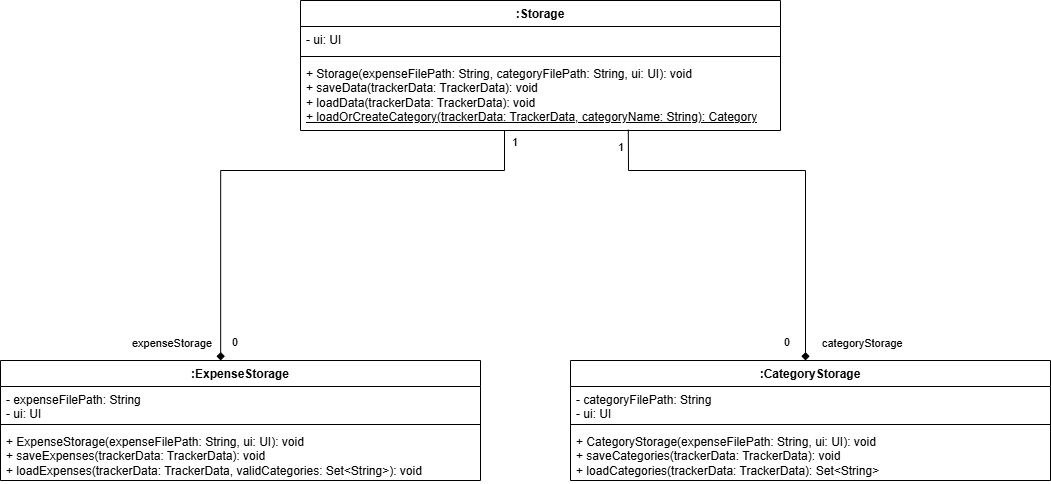

The diagram above was exported from draw.io. Its source (the exported page's mxGraphModel, read from the mxfile embedded in the PNG):
<mxGraphModel dx="1728" dy="915" grid="1" gridSize="10" guides="1" tooltips="1" connect="1" arrows="1" fold="1" page="1" pageScale="1" pageWidth="827" pageHeight="1169" math="0" shadow="0">
  <root>
    <mxCell id="WIyWlLk6GJQsqaUBKTNV-0" />
    <mxCell id="WIyWlLk6GJQsqaUBKTNV-1" parent="WIyWlLk6GJQsqaUBKTNV-0" />
    <mxCell id="w6qZZPQzOeb70U9NPWaM-21" value="expenseStorage" style="endArrow=diamond;endFill=1;html=1;edgeStyle=orthogonalEdgeStyle;align=left;verticalAlign=top;rounded=0;entryX=0.511;entryY=0;entryDx=0;entryDy=0;entryPerimeter=0;exitX=0.425;exitY=0.997;exitDx=0;exitDy=0;exitPerimeter=0;" parent="WIyWlLk6GJQsqaUBKTNV-1" source="w6qZZPQzOeb70U9NPWaM-27" edge="1">
      <mxGeometry x="0.8833" y="-90" relative="1" as="geometry">
        <mxPoint x="587" y="440" as="sourcePoint" />
        <mxPoint x="270.1700000000001" y="650" as="targetPoint" />
        <Array as="points">
          <mxPoint x="554" y="460" />
          <mxPoint x="270" y="460" />
        </Array>
        <mxPoint as="offset" />
      </mxGeometry>
    </mxCell>
    <mxCell id="w6qZZPQzOeb70U9NPWaM-24" value=":Storage" style="swimlane;fontStyle=1;align=center;verticalAlign=top;childLayout=stackLayout;horizontal=1;startSize=26;horizontalStack=0;resizeParent=1;resizeParentMax=0;resizeLast=0;collapsible=1;marginBottom=0;whiteSpace=wrap;html=1;" parent="WIyWlLk6GJQsqaUBKTNV-1" vertex="1">
      <mxGeometry x="350" y="290" width="480" height="130" as="geometry" />
    </mxCell>
    <mxCell id="w6qZZPQzOeb70U9NPWaM-25" value="- ui: UI" style="text;strokeColor=none;fillColor=none;align=left;verticalAlign=top;spacingLeft=4;spacingRight=4;overflow=hidden;rotatable=0;points=[[0,0.5],[1,0.5]];portConstraint=eastwest;whiteSpace=wrap;html=1;" parent="w6qZZPQzOeb70U9NPWaM-24" vertex="1">
      <mxGeometry y="26" width="480" height="26" as="geometry" />
    </mxCell>
    <mxCell id="w6qZZPQzOeb70U9NPWaM-26" value="" style="line;strokeWidth=1;fillColor=none;align=left;verticalAlign=middle;spacingTop=-1;spacingLeft=3;spacingRight=3;rotatable=0;labelPosition=right;points=[];portConstraint=eastwest;strokeColor=inherit;" parent="w6qZZPQzOeb70U9NPWaM-24" vertex="1">
      <mxGeometry y="52" width="480" height="8" as="geometry" />
    </mxCell>
    <mxCell id="w6qZZPQzOeb70U9NPWaM-27" value="+ Storage(expenseFilePath: String, categoryFilePath: String, ui: UI): void&lt;div&gt;+ saveData(trackerData: TrackerData): void&lt;/div&gt;&lt;div&gt;+ loadData(trackerData: TrackerData): void&lt;/div&gt;&lt;div&gt;&lt;u&gt;+ loadOrCreateCategory(trackerData: TrackerData, categoryName: String): Category&lt;/u&gt;&lt;/div&gt;" style="text;strokeColor=none;fillColor=none;align=left;verticalAlign=top;spacingLeft=4;spacingRight=4;overflow=hidden;rotatable=0;points=[[0,0.5],[1,0.5]];portConstraint=eastwest;whiteSpace=wrap;html=1;" parent="w6qZZPQzOeb70U9NPWaM-24" vertex="1">
      <mxGeometry y="60" width="480" height="70" as="geometry" />
    </mxCell>
    <mxCell id="w6qZZPQzOeb70U9NPWaM-28" value="categoryStorage" style="endArrow=diamond;endFill=1;html=1;edgeStyle=orthogonalEdgeStyle;align=left;verticalAlign=top;rounded=0;entryX=0.5;entryY=0;entryDx=0;entryDy=0;exitX=0.683;exitY=0.989;exitDx=0;exitDy=0;exitPerimeter=0;" parent="WIyWlLk6GJQsqaUBKTNV-1" source="w6qZZPQzOeb70U9NPWaM-27" edge="1">
      <mxGeometry x="0.8528" y="15" relative="1" as="geometry">
        <mxPoint x="587" y="420" as="sourcePoint" />
        <mxPoint x="855" y="650" as="targetPoint" />
        <Array as="points">
          <mxPoint x="678" y="423" />
          <mxPoint x="678" y="460" />
          <mxPoint x="855" y="460" />
        </Array>
        <mxPoint as="offset" />
      </mxGeometry>
    </mxCell>
    <mxCell id="w6qZZPQzOeb70U9NPWaM-29" value="0" style="edgeLabel;resizable=0;html=1;align=left;verticalAlign=bottom;" parent="w6qZZPQzOeb70U9NPWaM-28" connectable="0" vertex="1">
      <mxGeometry x="-1" relative="1" as="geometry">
        <mxPoint x="-398" y="221" as="offset" />
      </mxGeometry>
    </mxCell>
    <mxCell id="w6qZZPQzOeb70U9NPWaM-30" value="1" style="edgeLabel;resizable=0;html=1;align=left;verticalAlign=bottom;" parent="WIyWlLk6GJQsqaUBKTNV-1" connectable="0" vertex="1">
      <mxGeometry x="339.99999999999994" y="610.0000000000001" as="geometry">
        <mxPoint x="326" y="-165" as="offset" />
      </mxGeometry>
    </mxCell>
    <mxCell id="w6qZZPQzOeb70U9NPWaM-31" value="1" style="edgeLabel;resizable=0;html=1;align=left;verticalAlign=bottom;" parent="WIyWlLk6GJQsqaUBKTNV-1" connectable="0" vertex="1">
      <mxGeometry x="560" y="440.0000000000001" as="geometry" />
    </mxCell>
    <mxCell id="HzBpP8vIfLOCOFYvRoyc-5" value=":ExpenseStorage" style="swimlane;fontStyle=1;align=center;verticalAlign=top;childLayout=stackLayout;horizontal=1;startSize=26;horizontalStack=0;resizeParent=1;resizeParentMax=0;resizeLast=0;collapsible=1;marginBottom=0;whiteSpace=wrap;html=1;" vertex="1" parent="WIyWlLk6GJQsqaUBKTNV-1">
      <mxGeometry x="50" y="650" width="480" height="120" as="geometry" />
    </mxCell>
    <mxCell id="HzBpP8vIfLOCOFYvRoyc-6" value="&lt;div&gt;- expenseFilePath: String&lt;/div&gt;- ui: UI" style="text;strokeColor=none;fillColor=none;align=left;verticalAlign=top;spacingLeft=4;spacingRight=4;overflow=hidden;rotatable=0;points=[[0,0.5],[1,0.5]];portConstraint=eastwest;whiteSpace=wrap;html=1;" vertex="1" parent="HzBpP8vIfLOCOFYvRoyc-5">
      <mxGeometry y="26" width="480" height="34" as="geometry" />
    </mxCell>
    <mxCell id="HzBpP8vIfLOCOFYvRoyc-7" value="" style="line;strokeWidth=1;fillColor=none;align=left;verticalAlign=middle;spacingTop=-1;spacingLeft=3;spacingRight=3;rotatable=0;labelPosition=right;points=[];portConstraint=eastwest;strokeColor=inherit;" vertex="1" parent="HzBpP8vIfLOCOFYvRoyc-5">
      <mxGeometry y="60" width="480" height="8" as="geometry" />
    </mxCell>
    <mxCell id="HzBpP8vIfLOCOFYvRoyc-8" value="+ ExpenseStorage(expenseFilePath: String, ui: UI): void&lt;div&gt;+ saveExpenses(trackerData: TrackerData): void&lt;/div&gt;&lt;div&gt;+ loadExpenses(trackerData: TrackerData, validCategories: Set&amp;lt;String&amp;gt;): void&lt;/div&gt;" style="text;strokeColor=none;fillColor=none;align=left;verticalAlign=top;spacingLeft=4;spacingRight=4;overflow=hidden;rotatable=0;points=[[0,0.5],[1,0.5]];portConstraint=eastwest;whiteSpace=wrap;html=1;" vertex="1" parent="HzBpP8vIfLOCOFYvRoyc-5">
      <mxGeometry y="68" width="480" height="52" as="geometry" />
    </mxCell>
    <mxCell id="HzBpP8vIfLOCOFYvRoyc-15" value=":CategoryStorage" style="swimlane;fontStyle=1;align=center;verticalAlign=top;childLayout=stackLayout;horizontal=1;startSize=26;horizontalStack=0;resizeParent=1;resizeParentMax=0;resizeLast=0;collapsible=1;marginBottom=0;whiteSpace=wrap;html=1;" vertex="1" parent="WIyWlLk6GJQsqaUBKTNV-1">
      <mxGeometry x="620" y="650" width="480" height="120" as="geometry" />
    </mxCell>
    <mxCell id="HzBpP8vIfLOCOFYvRoyc-16" value="&lt;div&gt;- categoryFilePath: String&lt;/div&gt;- ui: UI" style="text;strokeColor=none;fillColor=none;align=left;verticalAlign=top;spacingLeft=4;spacingRight=4;overflow=hidden;rotatable=0;points=[[0,0.5],[1,0.5]];portConstraint=eastwest;whiteSpace=wrap;html=1;" vertex="1" parent="HzBpP8vIfLOCOFYvRoyc-15">
      <mxGeometry y="26" width="480" height="34" as="geometry" />
    </mxCell>
    <mxCell id="HzBpP8vIfLOCOFYvRoyc-17" value="" style="line;strokeWidth=1;fillColor=none;align=left;verticalAlign=middle;spacingTop=-1;spacingLeft=3;spacingRight=3;rotatable=0;labelPosition=right;points=[];portConstraint=eastwest;strokeColor=inherit;" vertex="1" parent="HzBpP8vIfLOCOFYvRoyc-15">
      <mxGeometry y="60" width="480" height="8" as="geometry" />
    </mxCell>
    <mxCell id="HzBpP8vIfLOCOFYvRoyc-18" value="+ CategoryStorage(expenseFilePath: String, ui: UI): void&lt;div&gt;+ saveCategories(trackerData: TrackerData): void&lt;/div&gt;&lt;div&gt;+ loadCategories(trackerData: TrackerData):&amp;nbsp;&lt;span style=&quot;background-color: initial;&quot;&gt;Set&amp;lt;String&amp;gt;&lt;/span&gt;&lt;/div&gt;" style="text;strokeColor=none;fillColor=none;align=left;verticalAlign=top;spacingLeft=4;spacingRight=4;overflow=hidden;rotatable=0;points=[[0,0.5],[1,0.5]];portConstraint=eastwest;whiteSpace=wrap;html=1;" vertex="1" parent="HzBpP8vIfLOCOFYvRoyc-15">
      <mxGeometry y="68" width="480" height="52" as="geometry" />
    </mxCell>
    <mxCell id="HzBpP8vIfLOCOFYvRoyc-19" value="0" style="edgeLabel;resizable=0;html=1;align=left;verticalAlign=bottom;" connectable="0" vertex="1" parent="WIyWlLk6GJQsqaUBKTNV-1">
      <mxGeometry x="281.99999999999994" y="651.23" as="geometry">
        <mxPoint x="550" y="-11" as="offset" />
      </mxGeometry>
    </mxCell>
  </root>
</mxGraphModel>